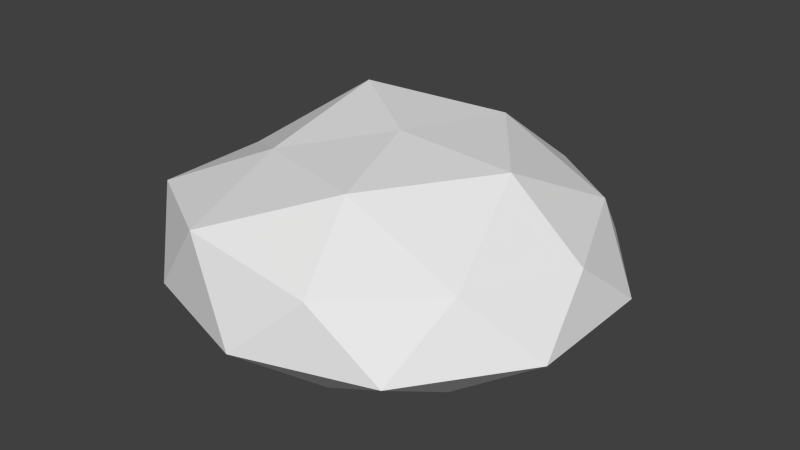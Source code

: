 # Source: Stone.blend  (saved by Blender 2.76.0; exported with 4.5.12 LTS)
import bpy
from mathutils import Matrix  # noqa: F401  (used for matrix-valued properties, if any)

bpy.ops.wm.read_factory_settings(use_empty=True)
scene = bpy.context.scene
scene.name = 'Scene'

# ---- collections
col_collection_1 = bpy.data.collections.new('Collection 1'); scene.collection.children.link(col_collection_1)

# ---- node groups
ng_auto_smooth = bpy.data.node_groups.new('Auto Smooth', 'GeometryNodeTree')
_s = ng_auto_smooth.interface.new_socket(name='Geometry', in_out='OUTPUT', socket_type='NodeSocketGeometry')
_s = ng_auto_smooth.interface.new_socket(name='Geometry', in_out='INPUT', socket_type='NodeSocketGeometry')
_s = ng_auto_smooth.interface.new_socket(name='Angle', in_out='INPUT', socket_type='NodeSocketFloat')
_s.subtype = 'ANGLE'
_s.min_value = 0.0
_s.max_value = 3.142
ng_auto_smooth.is_modifier = True
_N = ng_auto_smooth.nodes; _L = ng_auto_smooth.links
n0 = _N.new('NodeGroupOutput'); n0.name = 'Group Output'; n0.location = (480, -100)
n1 = _N.new('NodeGroupInput'); n1.name = 'Group Input'; n1.location = (-420, -300)
n2 = _N.new('NodeGroupInput'); n2.name = 'Group Input.001'; n2.location = (-60, -100)
n3 = _N.new('GeometryNodeSetShadeSmooth'); n3.name = 'Set Shade Smooth'; n3.location = (120, -100)
n3.domain = 'EDGE'
n4 = _N.new('GeometryNodeSetShadeSmooth'); n4.name = 'Set Shade Smooth.001'; n4.location = (300, -100)
n5 = _N.new('GeometryNodeInputMeshEdgeAngle'); n5.name = 'Edge Angle'; n5.location = (-420, -220)
n6 = _N.new('GeometryNodeInputEdgeSmooth'); n6.name = 'Is Edge Smooth'; n6.location = (-60, -160)
n7 = _N.new('GeometryNodeInputShadeSmooth'); n7.name = 'Is Face Smooth'; n7.location = (-240, -340)
n8 = _N.new('FunctionNodeBooleanMath'); n8.name = 'Boolean Math'; n8.location = (-60, -220)
n9 = _N.new('FunctionNodeCompare'); n9.name = 'Compare'; n9.location = (-240, -180)
n9.operation = 'LESS_EQUAL'
_L.new(n5.outputs[0], n9.inputs[0])
_L.new(n4.outputs[0], n0.inputs[0])
_L.new(n1.outputs[1], n9.inputs[1])
_L.new(n9.outputs[0], n8.inputs[0])
_L.new(n7.outputs[0], n8.inputs[1])
_L.new(n2.outputs[0], n3.inputs[0])
_L.new(n6.outputs[0], n3.inputs[1])
_L.new(n3.outputs[0], n4.inputs[0])
_L.new(n8.outputs[0], n3.inputs[2])
n0.is_active_output = True

# ---- world
world_world = bpy.data.worlds.new('World'); scene.world = world_world
world_world.color = (0.05088, 0.05088, 0.05088)
world_world.use_sun_shadow = False
world_world.sun_shadow_jitter_overblur = 0.0
world_world.cycles.sampling_method = 'MANUAL'
world_world.cycles.sample_map_resolution = 256

# ---- meshes
me_stonemesh = bpy.data.meshes.new('StoneMesh')
me_stonemesh.from_pydata([(0.1504, -0.4627, 0.1455), (-0.4236, -0.3067, 0.1706), (-0.384, 0.279, 0.134), (0.1467, 0.4515, 0.1341), (0.4746, 0.0, 0.134), (0.0005358, 0.0005732, 0.3061), (0.5047, -0.164, 0.0), (0.5047, 0.164, 0.0), (0.0, -0.5307, 0.0), (0.3119, -0.4293, 0.0), (-0.5047, -0.164, 0.0), (-0.3119, -0.4293, 0.0), (-0.3119, 0.4293, 0.0), (-0.5047, 0.164, 0.0), (0.3119, 0.4293, 0.0), (0.0, 0.5307, 0.0), (0.3601, -0.2636, 0.1456), (-0.1526, -0.4711, 0.1991), (-0.4514, 0.0, 0.1575), (-0.1395, 0.4293, 0.1575), (0.3652, 0.2653, 0.1575), (0.08972, -0.2736, 0.2807), (0.2922, 0.0, 0.2899), (-0.2257, -0.164, 0.2549), (-0.2444, 0.1775, 0.3159), (0.08526, 0.276, 0.2846), (0.3965, 0.0, -0.107), (0.3208, 0.233, -0.107), (0.1225, -0.3771, -0.107), (-0.3208, -0.233, -0.107), (-0.1225, -0.3771, -0.107), (-0.3208, 0.233, -0.107), (0.1225, 0.3771, -0.107), (-0.3965, 0.0, -0.107), (0.3208, -0.233, -0.107), (-0.1225, 0.3771, -0.107), (0.1746, 0.1269, -0.1542), (0.1746, -0.1269, -0.1542), (-0.0667, -0.2053, -0.1542), (-0.2158, 0.0, -0.1542), (-0.0667, 0.2053, -0.1542), (0.0, 0.0, -0.1649)], [], [(0, 16, 21), (1, 17, 23), (2, 18, 24), (3, 19, 25), (4, 20, 22), (22, 25, 5), (22, 20, 25), (20, 3, 25), (25, 24, 5), (25, 19, 24), (19, 2, 24), (24, 23, 5), (24, 18, 23), (18, 1, 23), (23, 21, 5), (23, 17, 21), (17, 0, 21), (21, 22, 5), (21, 16, 22), (16, 4, 22), (7, 20, 4), (7, 14, 20), (14, 3, 20), (15, 19, 3), (15, 12, 19), (12, 2, 19), (13, 18, 2), (13, 10, 18), (10, 1, 18), (11, 17, 1), (11, 8, 17), (8, 0, 17), (9, 16, 0), (9, 6, 16), (6, 4, 16), (14, 15, 3), (12, 13, 2), (10, 11, 1), (8, 9, 0), (6, 7, 4), (15, 14, 32), (6, 9, 34), (14, 7, 27), (10, 13, 33), (7, 6, 26), (9, 8, 28), (8, 11, 30), (34, 26, 6), (13, 12, 31), (11, 10, 29), (27, 7, 26), (14, 27, 32), (13, 31, 33), (33, 29, 10), (30, 11, 29), (28, 8, 30), (9, 28, 34), (12, 15, 35), (15, 32, 35), (31, 12, 35), (27, 26, 36), (33, 31, 39), (35, 32, 40), (30, 29, 38), (34, 28, 37), (40, 36, 41), (38, 39, 41), (37, 38, 41), (36, 37, 41), (37, 36, 26), (38, 37, 28), (32, 36, 40), (28, 30, 38), (29, 39, 38), (32, 27, 36), (26, 34, 37), (29, 33, 39), (31, 35, 40), (31, 40, 39), (39, 40, 41)])
me_stonemesh.use_remesh_preserve_volume = False
me_stonemesh.use_remesh_preserve_attributes = False
me_stonemesh.use_mirror_vertex_groups = False
me_stonemesh.update()
arm_armature = bpy.data.armatures.new('Armature')  # bones are not reproduced

# ---- objects
ob_stonearmature = bpy.data.objects.new('StoneArmature', arm_armature)
ob_stone = bpy.data.objects.new('Stone', me_stonemesh)

# ---- transforms, parenting, visibility, modifiers, constraints
ob_stonearmature.location = (0.0, 0.0, 0.0)
ob_stonearmature.show_in_front = True
ob_stonearmature.lineart.crease_threshold = 0.0
ob_stone.parent = ob_stonearmature
ob_stone.location = (0.0, 0.0, 0.0)
ob_stone.lineart.crease_threshold = 0.0
_vg = ob_stone.vertex_groups.new(name='Root')
for _i, _w in zip([0, 1, 2, 3, 4, 5, 6, 7, 8, 9, 10, 11, 12, 13, 14, 15, 16, 17, 18, 19, 20, 21, 22, 23, 24, 25, 26, 27, 28, 29, 30, 31, 32, 33, 34, 35, 36, 37, 38, 39, 40, 41], [1.0, 1.0, 1.0, 1.0, 1.0, 1.0, 1.0, 1.0, 1.0, 1.0, 1.0, 1.0, 1.0, 1.0, 1.0, 1.0, 1.0, 1.0, 1.0, 1.0, 1.0, 1.0, 1.0, 1.0, 1.0, 1.0, 1.0, 1.0, 1.0, 1.0, 1.0, 1.0, 1.0, 1.0, 1.0, 1.0, 1.0, 1.0, 1.0, 1.0, 1.0, 1.0]): _vg.add([_i], _w, 'REPLACE')
_vg = ob_stone.vertex_groups.new(name='Center')
_vg = ob_stone.vertex_groups.new(name='Left Leg')
_vg = ob_stone.vertex_groups.new(name='Left Foreleg')
_vg = ob_stone.vertex_groups.new(name='Left Foot')
_vg = ob_stone.vertex_groups.new(name='Left Toe')
_vg = ob_stone.vertex_groups.new(name='Pelvis')
_vg = ob_stone.vertex_groups.new(name='Sternum')
_vg = ob_stone.vertex_groups.new(name='Neck')
_vg = ob_stone.vertex_groups.new(name='Head')
_vg = ob_stone.vertex_groups.new(name='Right Leg')
_vg = ob_stone.vertex_groups.new(name='Right Foreleg')
_vg = ob_stone.vertex_groups.new(name='Right Foot')
_vg = ob_stone.vertex_groups.new(name='Right Toe')
_m = ob_stone.modifiers.new('Armature', 'ARMATURE')
_m.object = ob_stonearmature
_m = ob_stone.modifiers.new('Auto Smooth', 'NODES')
_m.node_group = ng_auto_smooth
_gi = [s.identifier for s in ng_auto_smooth.interface.items_tree if s.item_type == 'SOCKET' and s.in_out == 'INPUT']
_m[_gi[1]] = 3.142  # Angle

# ---- collection membership
col_collection_1.objects.link(ob_stonearmature)
col_collection_1.objects.link(ob_stone)

# ---- scene / render settings (as saved in the file)
scene.frame_start = 1; scene.frame_end = 500; scene.frame_set(0)
scene.render.engine = 'BLENDER_EEVEE_NEXT'
scene.render.resolution_percentage = 50
scene.render.fps = 60
scene.render.dither_intensity = 0.0
scene.cycles.shading_system = True
scene.cycles.use_denoising = False
scene.cycles.samples = 10
scene.cycles.sampling_pattern = 'TABULATED_SOBOL'
scene.cycles.light_sampling_threshold = 0.0
scene.cycles.use_adaptive_sampling = False
scene.cycles.use_light_tree = False
scene.cycles.blur_glossy = 0.0
scene.cycles.pixel_filter_type = 'GAUSSIAN'
scene.cycles.sample_clamp_indirect = 0.0
scene.view_settings.view_transform = 'Standard'
bpy.context.view_layer.update()

# ---- added for rendering (the .blend has no active camera and no usable light): camera, sun
cam_auto = bpy.data.cameras.new('AutoCamera')
cam_auto.lens = 50.0
cam_auto.sensor_width = 36.0
cam_auto.clip_end = 1000.0
ob_auto_camera = bpy.data.objects.new('AutoCamera', cam_auto)
scene.collection.objects.link(ob_auto_camera)
ob_auto_camera.location = (1.4263, -1.71155, 1.21651)
ob_auto_camera.rotation_euler = (1.09748, -7.21219e-08, 0.694738)
scene.camera = ob_auto_camera
light_auto_sun = bpy.data.lights.new('AutoSun', 'SUN')
light_auto_sun.energy = 3.0
light_auto_sun.angle = 0.0523599
ob_auto_sun = bpy.data.objects.new('AutoSun', light_auto_sun)
scene.collection.objects.link(ob_auto_sun)
ob_auto_sun.rotation_euler = (0.872665, 0.174533, 0.523599)
bpy.context.view_layer.update()
